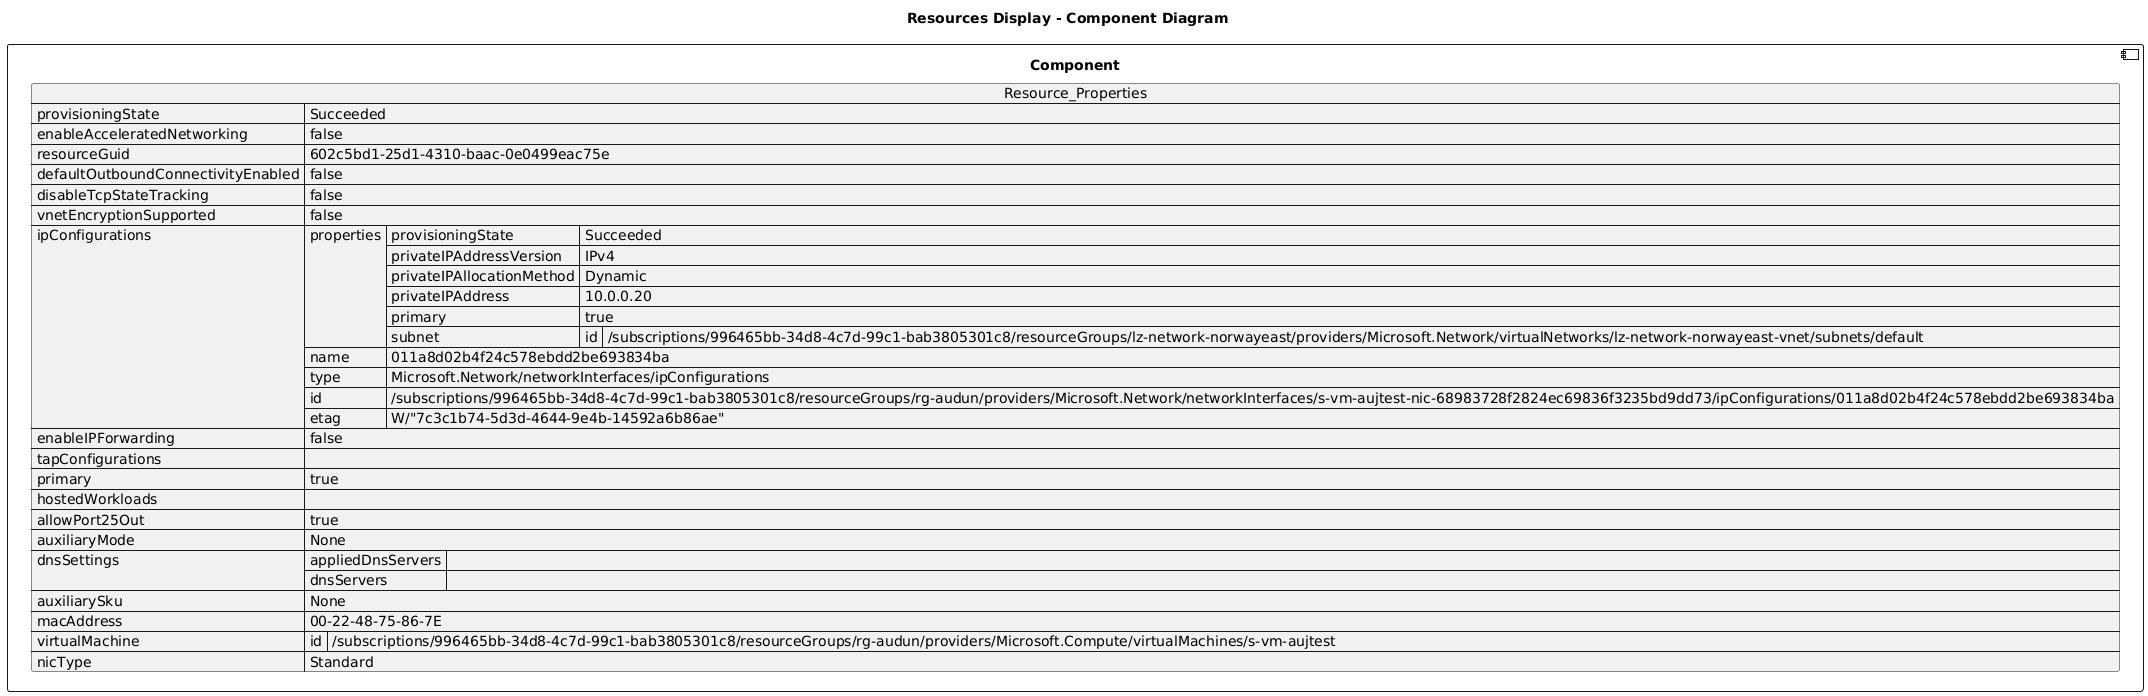

The diagram above was rendered by PlantUML. Its source (embedded in the PNG):
@startuml

title Resources Display - Component Diagram

component Component {

json  Resource_Properties {
  "provisioningState": "Succeeded",
  "enableAcceleratedNetworking": false,
  "resourceGuid": "602c5bd1-25d1-4310-baac-0e0499eac75e",
  "defaultOutboundConnectivityEnabled": false,
  "disableTcpStateTracking": false,
  "vnetEncryptionSupported": false,
  "ipConfigurations": [
    {
      "properties": {
        "provisioningState": "Succeeded",
        "privateIPAddressVersion": "IPv4",
        "privateIPAllocationMethod": "Dynamic",
        "privateIPAddress": "10.0.0.20",
        "primary": true,
        "subnet": {
          "id": "/subscriptions/996465bb-34d8-4c7d-99c1-bab3805301c8/resourceGroups/lz-network-norwayeast/providers/Microsoft.Network/virtualNetworks/lz-network-norwayeast-vnet/subnets/default"
        }
      },
      "name": "011a8d02b4f24c578ebdd2be693834ba",
      "type": "Microsoft.Network/networkInterfaces/ipConfigurations",
      "id": "/subscriptions/996465bb-34d8-4c7d-99c1-bab3805301c8/resourceGroups/rg-audun/providers/Microsoft.Network/networkInterfaces/s-vm-aujtest-nic-68983728f2824ec69836f3235bd9dd73/ipConfigurations/011a8d02b4f24c578ebdd2be693834ba",
      "etag": "W/\"7c3c1b74-5d3d-4644-9e4b-14592a6b86ae\""
    }
  ],
  "enableIPForwarding": false,
  "tapConfigurations": [],
  "primary": true,
  "hostedWorkloads": [],
  "allowPort25Out": true,
  "auxiliaryMode": "None",
  "dnsSettings": {
    "appliedDnsServers": [],
    "dnsServers": []
  },
  "auxiliarySku": "None",
  "macAddress": "00-22-48-75-86-7E",
  "virtualMachine": {
    "id": "/subscriptions/996465bb-34d8-4c7d-99c1-bab3805301c8/resourceGroups/rg-audun/providers/Microsoft.Compute/virtualMachines/s-vm-aujtest"
  },
  "nicType": "Standard"
}
}
@enduml